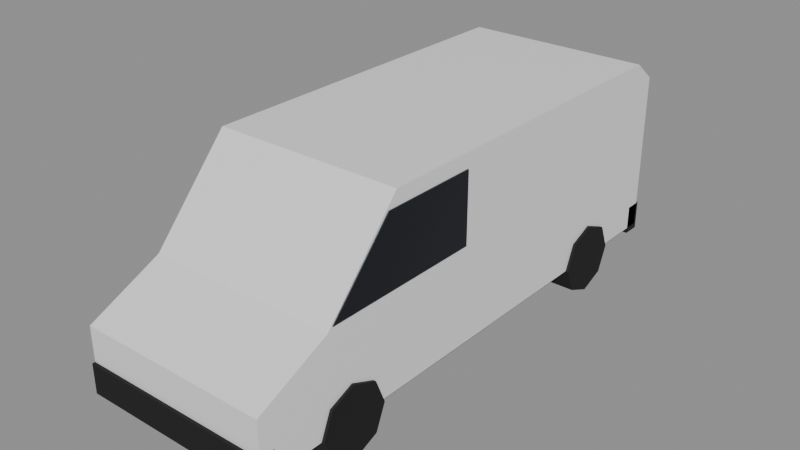 # Source: van.blend  (saved by Blender 4.3.34; exported with 4.5.12 LTS)
import bpy
from mathutils import Matrix  # noqa: F401  (used for matrix-valued properties, if any)

bpy.ops.wm.read_factory_settings(use_empty=True)
scene = bpy.context.scene
scene.name = 'Scene'

# ---- materials (node trees are filled in below, after node groups)
mat_paint = bpy.data.materials.new('paint')
mat_paint.diffuse_color = (0.9, 0.9, 0.9, 1.0)
mat_glass = bpy.data.materials.new('glass')
mat_glass.diffuse_color = (0.007194, 0.01002, 0.01533, 1.0)
mat_dark = bpy.data.materials.new('dark')
mat_dark.diffuse_color = (0.004896, 0.004896, 0.005981, 1.0)

# ---- material node trees
mat_paint.use_nodes = True; mat_paint.node_tree.nodes.clear()
_N = mat_paint.node_tree.nodes; _L = mat_paint.node_tree.links
n0 = _N.new('ShaderNodeBsdfPrincipled'); n0.name = 'Principled BSDF'; n0.location = (10, 300)
n0.inputs[0].default_value = (0.9, 0.9, 0.9, 1.0)
n0.inputs[1].default_value = 0.1
n0.inputs[2].default_value = 0.35
n1 = _N.new('ShaderNodeOutputMaterial'); n1.name = 'Material Output'; n1.location = (300, 300)
_L.new(n0.outputs[0], n1.inputs[0])
n1.is_active_output = True
mat_glass.use_nodes = True; mat_glass.node_tree.nodes.clear()
_N = mat_glass.node_tree.nodes; _L = mat_glass.node_tree.links
n0 = _N.new('ShaderNodeBsdfPrincipled'); n0.name = 'Principled BSDF'; n0.location = (10, 300)
n0.inputs[0].default_value = (0.007194, 0.01002, 0.01533, 1.0)
n0.inputs[1].default_value = 0.3
n0.inputs[2].default_value = 0.1
n1 = _N.new('ShaderNodeOutputMaterial'); n1.name = 'Material Output'; n1.location = (300, 300)
_L.new(n0.outputs[0], n1.inputs[0])
n1.is_active_output = True
mat_dark.use_nodes = True; mat_dark.node_tree.nodes.clear()
_N = mat_dark.node_tree.nodes; _L = mat_dark.node_tree.links
n0 = _N.new('ShaderNodeBsdfPrincipled'); n0.name = 'Principled BSDF'; n0.location = (10, 300)
n0.inputs[0].default_value = (0.004896, 0.004896, 0.005981, 1.0)
n0.inputs[2].default_value = 0.8
n1 = _N.new('ShaderNodeOutputMaterial'); n1.name = 'Material Output'; n1.location = (300, 300)
_L.new(n0.outputs[0], n1.inputs[0])
n1.is_active_output = True

# ---- meshes
me_van = bpy.data.meshes.new('van')
me_van.from_pydata([(0.97, -2.75, 0.36), (0.97, -2.75, 0.95), (0.97, -2.0, 1.3), (0.97, -1.2, 2.2), (0.97, 2.5, 2.2), (0.97, 2.75, 2.0), (0.97, 2.75, 0.36), (-0.97, -2.75, 0.36), (-0.97, -2.75, 0.95), (-0.97, -2.0, 1.3), (-0.97, -1.2, 2.2), (-0.97, 2.5, 2.2), (-0.97, 2.75, 2.0), (-0.97, 2.75, 0.36), (0.98, -1.95, 1.34), (0.98, -1.3, 2.05), (0.98, -0.3, 2.05), (0.98, -0.3, 1.34), (-0.98, -1.95, 1.34), (-0.98, -1.3, 2.05), (-0.98, -0.3, 2.05), (-0.98, -0.3, 1.34), (-0.97, -2.78, 0.3), (-0.97, -2.78, 0.6), (-0.97, -2.6, 0.6), (-0.97, -2.6, 0.3), (0.97, -2.78, 0.3), (0.97, -2.6, 0.3), (0.97, -2.6, 0.6), (0.97, -2.78, 0.6), (-0.97, -2.78, 0.3), (0.97, -2.78, 0.3), (0.97, -2.78, 0.6), (-0.97, -2.78, 0.6), (-0.97, -2.6, 0.3), (-0.97, -2.6, 0.6), (0.97, -2.6, 0.6), (0.97, -2.6, 0.3), (-0.97, -2.78, 0.3), (-0.97, -2.6, 0.3), (0.97, -2.6, 0.3), (0.97, -2.78, 0.3), (-0.97, -2.78, 0.6), (0.97, -2.78, 0.6), (0.97, -2.6, 0.6), (-0.97, -2.6, 0.6), (-0.97, 2.6, 0.3), (-0.97, 2.6, 0.6), (-0.97, 2.78, 0.6), (-0.97, 2.78, 0.3), (0.97, 2.6, 0.3), (0.97, 2.78, 0.3), (0.97, 2.78, 0.6), (0.97, 2.6, 0.6), (-0.97, 2.6, 0.3), (0.97, 2.6, 0.3), (0.97, 2.6, 0.6), (-0.97, 2.6, 0.6), (-0.97, 2.78, 0.3), (-0.97, 2.78, 0.6), (0.97, 2.78, 0.6), (0.97, 2.78, 0.3), (-0.97, 2.6, 0.3), (-0.97, 2.78, 0.3), (0.97, 2.78, 0.3), (0.97, 2.6, 0.3), (-0.97, 2.6, 0.6), (0.97, 2.6, 0.6), (0.97, 2.78, 0.6), (-0.97, 2.78, 0.6), (-0.92, -2.6, 0.3), (-0.92, -2.6, 0.5), (-0.92, 2.6, 0.5), (-0.92, 2.6, 0.3), (0.92, -2.6, 0.3), (0.92, 2.6, 0.3), (0.92, 2.6, 0.5), (0.92, -2.6, 0.5), (-0.92, -2.6, 0.3), (0.92, -2.6, 0.3), (0.92, -2.6, 0.5), (-0.92, -2.6, 0.5), (-0.92, 2.6, 0.3), (-0.92, 2.6, 0.5), (0.92, 2.6, 0.5), (0.92, 2.6, 0.3), (-0.92, -2.6, 0.3), (-0.92, 2.6, 0.3), (0.92, 2.6, 0.3), (0.92, -2.6, 0.3), (-0.92, -2.6, 0.5), (0.92, -2.6, 0.5), (0.92, 2.6, 0.5), (-0.92, 2.6, 0.5), (-0.998, -2.11, 0.36), (-0.998, -2.005, 0.6146), (-0.998, -1.75, 0.72), (-0.998, -1.495, 0.6146), (-0.998, -1.39, 0.36), (-0.998, -1.495, 0.1054), (-0.998, -1.75, 0.0), (-0.998, -2.005, 0.1054), (-0.718, -2.11, 0.36), (-0.718, -2.005, 0.6146), (-0.718, -1.75, 0.72), (-0.718, -1.495, 0.6146), (-0.718, -1.39, 0.36), (-0.718, -1.495, 0.1054), (-0.718, -1.75, 0.0), (-0.718, -2.005, 0.1054), (-0.998, -2.11, 0.36), (-0.998, -2.005, 0.6146), (-0.998, -1.75, 0.72), (-0.998, -1.495, 0.6146), (-0.998, -1.39, 0.36), (-0.998, -1.495, 0.1054), (-0.998, -1.75, 0.0), (-0.998, -2.005, 0.1054), (-0.718, -2.11, 0.36), (-0.718, -2.005, 0.6146), (-0.718, -1.75, 0.72), (-0.718, -1.495, 0.6146), (-0.718, -1.39, 0.36), (-0.718, -1.495, 0.1054), (-0.718, -1.75, 0.0), (-0.718, -2.005, 0.1054), (0.718, -2.11, 0.36), (0.718, -2.005, 0.6146), (0.718, -1.75, 0.72), (0.718, -1.495, 0.6146), (0.718, -1.39, 0.36), (0.718, -1.495, 0.1054), (0.718, -1.75, 0.0), (0.718, -2.005, 0.1054), (0.998, -2.11, 0.36), (0.998, -2.005, 0.6146), (0.998, -1.75, 0.72), (0.998, -1.495, 0.6146), (0.998, -1.39, 0.36), (0.998, -1.495, 0.1054), (0.998, -1.75, 0.0), (0.998, -2.005, 0.1054), (0.718, -2.11, 0.36), (0.718, -2.005, 0.6146), (0.718, -1.75, 0.72), (0.718, -1.495, 0.6146), (0.718, -1.39, 0.36), (0.718, -1.495, 0.1054), (0.718, -1.75, 0.0), (0.718, -2.005, 0.1054), (0.998, -2.11, 0.36), (0.998, -2.005, 0.6146), (0.998, -1.75, 0.72), (0.998, -1.495, 0.6146), (0.998, -1.39, 0.36), (0.998, -1.495, 0.1054), (0.998, -1.75, 0.0), (0.998, -2.005, 0.1054), (-0.998, 1.39, 0.36), (-0.998, 1.495, 0.6146), (-0.998, 1.75, 0.72), (-0.998, 2.005, 0.6146), (-0.998, 2.11, 0.36), (-0.998, 2.005, 0.1054), (-0.998, 1.75, 0.0), (-0.998, 1.495, 0.1054), (-0.718, 1.39, 0.36), (-0.718, 1.495, 0.6146), (-0.718, 1.75, 0.72), (-0.718, 2.005, 0.6146), (-0.718, 2.11, 0.36), (-0.718, 2.005, 0.1054), (-0.718, 1.75, 0.0), (-0.718, 1.495, 0.1054), (-0.998, 1.39, 0.36), (-0.998, 1.495, 0.6146), (-0.998, 1.75, 0.72), (-0.998, 2.005, 0.6146), (-0.998, 2.11, 0.36), (-0.998, 2.005, 0.1054), (-0.998, 1.75, 0.0), (-0.998, 1.495, 0.1054), (-0.718, 1.39, 0.36), (-0.718, 1.495, 0.6146), (-0.718, 1.75, 0.72), (-0.718, 2.005, 0.6146), (-0.718, 2.11, 0.36), (-0.718, 2.005, 0.1054), (-0.718, 1.75, 0.0), (-0.718, 1.495, 0.1054), (0.718, 1.39, 0.36), (0.718, 1.495, 0.6146), (0.718, 1.75, 0.72), (0.718, 2.005, 0.6146), (0.718, 2.11, 0.36), (0.718, 2.005, 0.1054), (0.718, 1.75, 0.0), (0.718, 1.495, 0.1054), (0.998, 1.39, 0.36), (0.998, 1.495, 0.6146), (0.998, 1.75, 0.72), (0.998, 2.005, 0.6146), (0.998, 2.11, 0.36), (0.998, 2.005, 0.1054), (0.998, 1.75, 0.0), (0.998, 1.495, 0.1054), (0.718, 1.39, 0.36), (0.718, 1.495, 0.6146), (0.718, 1.75, 0.72), (0.718, 2.005, 0.6146), (0.718, 2.11, 0.36), (0.718, 2.005, 0.1054), (0.718, 1.75, 0.0), (0.718, 1.495, 0.1054), (0.998, 1.39, 0.36), (0.998, 1.495, 0.6146), (0.998, 1.75, 0.72), (0.998, 2.005, 0.6146), (0.998, 2.11, 0.36), (0.998, 2.005, 0.1054), (0.998, 1.75, 0.0), (0.998, 1.495, 0.1054)], [], [(0, 1, 2, 3, 4, 5, 6), (13, 12, 11, 10, 9, 8, 7), (0, 1, 8, 7), (1, 2, 9, 8), (2, 3, 10, 9), (3, 4, 11, 10), (4, 5, 12, 11), (5, 6, 13, 12), (6, 0, 7, 13), (14, 15, 16, 17), (21, 20, 19, 18), (14, 15, 19, 18), (15, 16, 20, 19), (16, 17, 21, 20), (17, 14, 18, 21), (22, 23, 24, 25), (26, 27, 28, 29), (30, 31, 32, 33), (34, 35, 36, 37), (38, 39, 40, 41), (42, 43, 44, 45), (46, 47, 48, 49), (50, 51, 52, 53), (54, 55, 56, 57), (58, 59, 60, 61), (62, 63, 64, 65), (66, 67, 68, 69), (70, 71, 72, 73), (74, 75, 76, 77), (78, 79, 80, 81), (82, 83, 84, 85), (86, 87, 88, 89), (90, 91, 92, 93), (94, 102, 103, 95), (95, 103, 104, 96), (96, 104, 105, 97), (97, 105, 106, 98), (98, 106, 107, 99), (99, 107, 108, 100), (100, 108, 109, 101), (101, 109, 102, 94), (110, 111, 112, 113, 114, 115, 116, 117), (125, 124, 123, 122, 121, 120, 119, 118), (126, 134, 135, 127), (127, 135, 136, 128), (128, 136, 137, 129), (129, 137, 138, 130), (130, 138, 139, 131), (131, 139, 140, 132), (132, 140, 141, 133), (133, 141, 134, 126), (142, 143, 144, 145, 146, 147, 148, 149), (157, 156, 155, 154, 153, 152, 151, 150), (158, 166, 167, 159), (159, 167, 168, 160), (160, 168, 169, 161), (161, 169, 170, 162), (162, 170, 171, 163), (163, 171, 172, 164), (164, 172, 173, 165), (165, 173, 166, 158), (174, 175, 176, 177, 178, 179, 180, 181), (189, 188, 187, 186, 185, 184, 183, 182), (190, 198, 199, 191), (191, 199, 200, 192), (192, 200, 201, 193), (193, 201, 202, 194), (194, 202, 203, 195), (195, 203, 204, 196), (196, 204, 205, 197), (197, 205, 198, 190), (206, 207, 208, 209, 210, 211, 212, 213), (221, 220, 219, 218, 217, 216, 215, 214)])
me_van.polygons.foreach_set('material_index', [0, 0, 0, 0, 0, 0, 0, 0, 0, 1, 1, 1, 1, 1, 1, 2, 2, 2, 2, 2, 2, 2, 2, 2, 2, 2, 2, 2, 2, 2, 2, 2, 2, 2, 2, 2, 2, 2, 2, 2, 2, 2, 2, 2, 2, 2, 2, 2, 2, 2, 2, 2, 2, 2, 2, 2, 2, 2, 2, 2, 2, 2, 2, 2, 2, 2, 2, 2, 2, 2, 2, 2, 2])
_uv = me_van.uv_layers.new(name='UVMap')
_uv.uv.foreach_set('vector', [0.0, 0.0, 0.0, 0.0, 0.0, 0.0, 0.0, 0.0, 0.0, 0.0, 0.0, 0.0, 0.0, 0.0, 0.0, 0.0, 0.0, 0.0, 0.0, 0.0, 0.0, 0.0, 0.0, 0.0, 0.0, 0.0, 0.0, 0.0, 0.0, 0.0, 0.0, 0.0, 0.0, 0.0, 0.0, 0.0, 0.0, 0.0, 0.0, 0.0, 0.0, 0.0, 0.0, 0.0, 0.0, 0.0, 0.0, 0.0, 0.0, 0.0, 0.0, 0.0, 0.0, 0.0, 0.0, 0.0, 0.0, 0.0, 0.0, 0.0, 0.0, 0.0, 0.0, 0.0, 0.0, 0.0, 0.0, 0.0, 0.0, 0.0, 0.0, 0.0, 0.0, 0.0, 0.0, 0.0, 0.0, 0.0, 0.0, 0.0, 0.0, 0.0, 0.0, 0.0, 0.0, 0.0, 0.0, 0.0, 0.0, 0.0, 0.0, 0.0, 0.0, 0.0, 0.0, 0.0, 0.0, 0.0, 0.0, 0.0, 0.0, 0.0, 0.0, 0.0, 0.0, 0.0, 0.0, 0.0, 0.0, 0.0, 0.0, 0.0, 0.0, 0.0, 0.0, 0.0, 0.0, 0.0, 0.0, 0.0, 0.0, 0.0, 0.0, 0.0, 0.0, 0.0, 0.0, 0.0, 0.0, 0.0, 0.0, 0.0, 0.0, 0.0, 0.0, 0.0, 0.0, 0.0, 0.0, 0.0, 0.0, 0.0, 0.0, 0.0, 0.0, 0.0, 0.0, 0.0, 0.0, 0.0, 0.0, 0.0, 0.0, 0.0, 0.0, 0.0, 0.0, 0.0, 0.0, 0.0, 0.0, 0.0, 0.0, 0.0, 0.0, 0.0, 0.0, 0.0, 0.0, 0.0, 0.0, 0.0, 0.0, 0.0, 0.0, 0.0, 0.0, 0.0, 0.0, 0.0, 0.0, 0.0, 0.0, 0.0, 0.0, 0.0, 0.0, 0.0, 0.0, 0.0, 0.0, 0.0, 0.0, 0.0, 0.0, 0.0, 0.0, 0.0, 0.0, 0.0, 0.0, 0.0, 0.0, 0.0, 0.0, 0.0, 0.0, 0.0, 0.0, 0.0, 0.0, 0.0, 0.0, 0.0, 0.0, 0.0, 0.0, 0.0, 0.0, 0.0, 0.0, 0.0, 0.0, 0.0, 0.0, 0.0, 0.0, 0.0, 0.0, 0.0, 0.0, 0.0, 0.0, 0.0, 0.0, 0.0, 0.0, 0.0, 0.0, 0.0, 0.0, 0.0, 0.0, 0.0, 0.0, 0.0, 0.0, 0.0, 0.0, 0.0, 0.0, 0.0, 0.0, 0.0, 0.0, 0.0, 0.0, 0.0, 0.0, 0.0, 0.0, 0.0, 0.0, 0.0, 0.0, 0.0, 0.0, 0.0, 0.0, 0.0, 0.0, 0.0, 0.0, 0.0, 0.0, 0.0, 0.0, 0.0, 0.0, 0.0, 0.0, 0.0, 0.0, 0.0, 0.0, 0.0, 0.0, 0.0, 0.0, 0.0, 0.0, 0.0, 0.0, 0.0, 0.0, 0.0, 0.0, 0.0, 0.0, 0.0, 0.0, 0.0, 0.0, 0.0, 0.0, 0.0, 0.0, 0.0, 0.0, 0.0, 0.0, 0.0, 0.0, 0.0, 0.0, 0.0, 0.0, 0.0, 0.0, 0.0, 0.0, 0.0, 0.0, 0.0, 0.0, 0.0, 0.0, 0.0, 0.0, 0.0, 0.0, 0.0, 0.0, 0.0, 0.0, 0.0, 0.0, 0.0, 0.0, 0.0, 0.0, 0.0, 0.0, 0.0, 0.0, 0.0, 0.0, 0.0, 0.0, 0.0, 0.0, 0.0, 0.0, 0.0, 0.0, 0.0, 0.0, 0.0, 0.0, 0.0, 0.0, 0.0, 0.0, 0.0, 0.0, 0.0, 0.0, 0.0, 0.0, 0.0, 0.0, 0.0, 0.0, 0.0, 0.0, 0.0, 0.0, 0.0, 0.0, 0.0, 0.0, 0.0, 0.0, 0.0, 0.0, 0.0, 0.0, 0.0, 0.0, 0.0, 0.0, 0.0, 0.0, 0.0, 0.0, 0.0, 0.0, 0.0, 0.0, 0.0, 0.0, 0.0, 0.0, 0.0, 0.0, 0.0, 0.0, 0.0, 0.0, 0.0, 0.0, 0.0, 0.0, 0.0, 0.0, 0.0, 0.0, 0.0, 0.0, 0.0, 0.0, 0.0, 0.0, 0.0, 0.0, 0.0, 0.0, 0.0, 0.0, 0.0, 0.0, 0.0, 0.0, 0.0, 0.0, 0.0, 0.0, 0.0, 0.0, 0.0, 0.0, 0.0, 0.0, 0.0, 0.0, 0.0, 0.0, 0.0, 0.0, 0.0, 0.0, 0.0, 0.0, 0.0, 0.0, 0.0, 0.0, 0.0, 0.0, 0.0, 0.0, 0.0, 0.0, 0.0, 0.0, 0.0, 0.0, 0.0, 0.0, 0.0, 0.0, 0.0, 0.0, 0.0, 0.0, 0.0, 0.0, 0.0, 0.0, 0.0, 0.0, 0.0, 0.0, 0.0, 0.0, 0.0, 0.0, 0.0, 0.0, 0.0, 0.0, 0.0, 0.0, 0.0, 0.0, 0.0, 0.0, 0.0, 0.0, 0.0, 0.0, 0.0, 0.0, 0.0, 0.0, 0.0, 0.0, 0.0, 0.0, 0.0, 0.0, 0.0, 0.0, 0.0, 0.0, 0.0, 0.0, 0.0, 0.0, 0.0, 0.0, 0.0, 0.0, 0.0, 0.0, 0.0, 0.0, 0.0, 0.0, 0.0, 0.0, 0.0, 0.0, 0.0, 0.0, 0.0, 0.0, 0.0, 0.0, 0.0, 0.0, 0.0, 0.0, 0.0, 0.0, 0.0, 0.0, 0.0, 0.0, 0.0, 0.0, 0.0, 0.0, 0.0, 0.0, 0.0, 0.0, 0.0, 0.0, 0.0, 0.0, 0.0, 0.0, 0.0, 0.0, 0.0, 0.0, 0.0, 0.0, 0.0, 0.0, 0.0, 0.0, 0.0, 0.0, 0.0, 0.0, 0.0, 0.0, 0.0, 0.0, 0.0, 0.0, 0.0, 0.0, 0.0, 0.0, 0.0, 0.0, 0.0, 0.0, 0.0, 0.0, 0.0, 0.0, 0.0, 0.0, 0.0, 0.0, 0.0, 0.0, 0.0, 0.0, 0.0, 0.0, 0.0, 0.0, 0.0, 0.0, 0.0, 0.0, 0.0, 0.0, 0.0, 0.0, 0.0, 0.0, 0.0, 0.0, 0.0, 0.0, 0.0, 0.0, 0.0, 0.0, 0.0, 0.0, 0.0, 0.0, 0.0, 0.0, 0.0, 0.0, 0.0, 0.0, 0.0, 0.0, 0.0, 0.0, 0.0, 0.0, 0.0, 0.0, 0.0, 0.0, 0.0, 0.0, 0.0, 0.0, 0.0, 0.0, 0.0, 0.0, 0.0, 0.0, 0.0, 0.0, 0.0, 0.0, 0.0])
me_van.materials.append(mat_paint)
me_van.materials.append(mat_glass)
me_van.materials.append(mat_dark)
me_van.update()

# ---- objects
ob_van = bpy.data.objects.new('van', me_van)

# ---- transforms, parenting, visibility, modifiers, constraints
ob_van.location = (0.0, 0.0, 0.0)

# ---- collection membership
scene.collection.objects.link(ob_van)

# ---- scene / render settings (as saved in the file)
scene.frame_start = 1; scene.frame_end = 250; scene.frame_set(1)
scene.render.engine = 'BLENDER_EEVEE_NEXT'
bpy.context.view_layer.update()

# ---- added for rendering (the .blend has no active camera and no usable light): camera, sun + grey world if the file has none
cam_auto = bpy.data.cameras.new('AutoCamera')
cam_auto.lens = 50.0
cam_auto.sensor_width = 36.0
cam_auto.clip_end = 1000.0
ob_auto_camera = bpy.data.objects.new('AutoCamera', cam_auto)
scene.collection.objects.link(ob_auto_camera)
ob_auto_camera.location = (5.83241, -6.99889, 5.76593)
ob_auto_camera.rotation_euler = (1.09748, -7.21219e-08, 0.694738)
scene.camera = ob_auto_camera
light_auto_sun = bpy.data.lights.new('AutoSun', 'SUN')
light_auto_sun.energy = 3.0
light_auto_sun.angle = 0.0523599
ob_auto_sun = bpy.data.objects.new('AutoSun', light_auto_sun)
scene.collection.objects.link(ob_auto_sun)
ob_auto_sun.rotation_euler = (0.872665, 0.174533, 0.523599)
if scene.world is None:
    world_auto = bpy.data.worlds.new('AutoWorld')
    world_auto.color = (0.3, 0.3, 0.3)
    scene.world = world_auto
bpy.context.view_layer.update()
